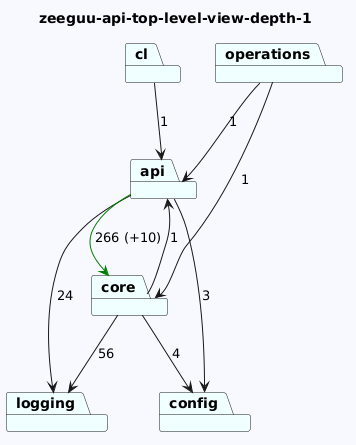

The diagram above was rendered by PlantUML. Its source (embedded in the PNG):
@startuml
skinparam backgroundColor GhostWhite
title zeeguu-api-top-level-view-depth-1
package "cl" #Azure
package "operations" #Azure
package "api" #Azure
package "core" #Azure
package "logging" #Azure
package "config" #Azure
"cl"-->"api"  : 1
"operations"-->"api"  : 1
"operations"-->"core"  : 1
"api"-->"logging"  : 24
"api"-->"config"  : 3
"api"-->"core" #Green : 266 (+10)
"core"-->"logging"  : 56
"core"-->"config"  : 4
"core"-->"api"  : 1
@enduml